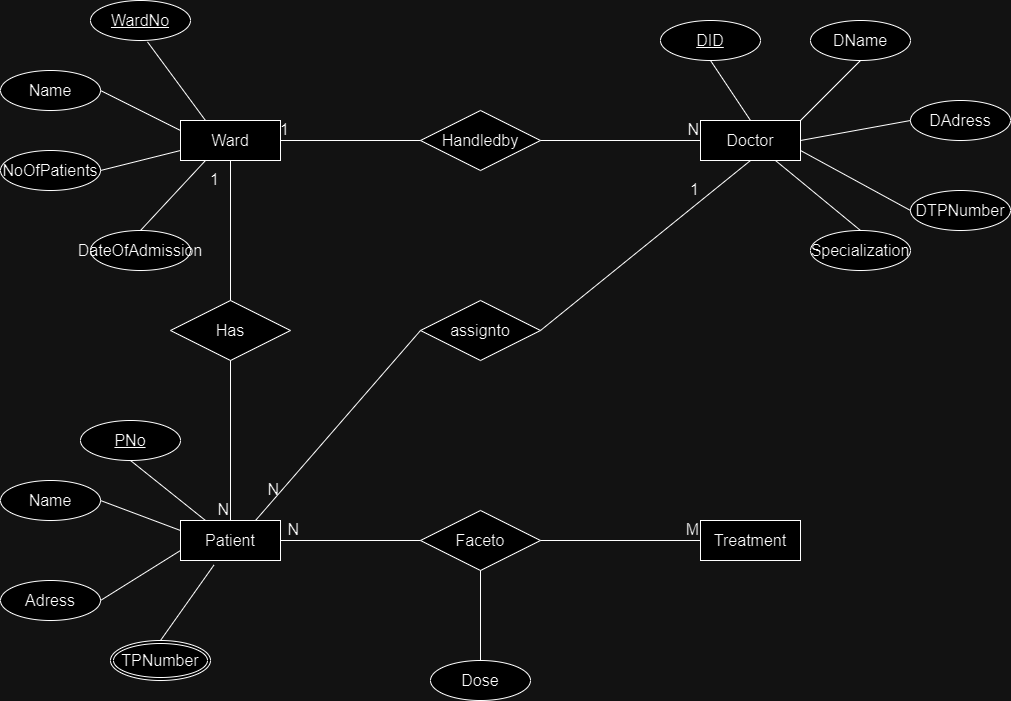

The diagram above was exported from draw.io. Its source (the exported page's mxGraphModel, read from the mxfile embedded in the PNG):
<mxGraphModel dx="1290" dy="534" grid="1" gridSize="10" guides="1" tooltips="1" connect="1" arrows="1" fold="1" page="1" pageScale="1" pageWidth="850" pageHeight="1100" math="0" shadow="0" extFonts="Permanent Marker^https://fonts.googleapis.com/css?family=Permanent+Marker">
  <root>
    <mxCell id="0" />
    <mxCell id="1" parent="0" />
    <mxCell id="pBdnBu0xePOV0AR_eC42-2" value="Ward" style="whiteSpace=wrap;html=1;align=center;fontSize=16;" parent="1" vertex="1">
      <mxGeometry x="200" y="160" width="100" height="40" as="geometry" />
    </mxCell>
    <mxCell id="pBdnBu0xePOV0AR_eC42-4" value="WardNo" style="ellipse;whiteSpace=wrap;html=1;align=center;fontStyle=4;fontSize=16;" parent="1" vertex="1">
      <mxGeometry x="110" y="40" width="100" height="40" as="geometry" />
    </mxCell>
    <mxCell id="pBdnBu0xePOV0AR_eC42-5" value="Name" style="ellipse;whiteSpace=wrap;html=1;align=center;fontSize=16;" parent="1" vertex="1">
      <mxGeometry x="20" y="110" width="100" height="40" as="geometry" />
    </mxCell>
    <mxCell id="pBdnBu0xePOV0AR_eC42-6" value="NoOfPatients" style="ellipse;whiteSpace=wrap;html=1;align=center;fontSize=16;" parent="1" vertex="1">
      <mxGeometry x="20" y="190" width="100" height="40" as="geometry" />
    </mxCell>
    <mxCell id="pBdnBu0xePOV0AR_eC42-7" value="DateOfAdmission" style="ellipse;whiteSpace=wrap;html=1;align=center;fontSize=16;" parent="1" vertex="1">
      <mxGeometry x="110" y="270" width="100" height="40" as="geometry" />
    </mxCell>
    <mxCell id="pBdnBu0xePOV0AR_eC42-8" value="" style="endArrow=none;html=1;rounded=0;fontSize=12;startSize=8;endSize=8;curved=1;exitX=0.57;exitY=1.035;exitDx=0;exitDy=0;exitPerimeter=0;entryX=0.25;entryY=0;entryDx=0;entryDy=0;" parent="1" source="pBdnBu0xePOV0AR_eC42-4" target="pBdnBu0xePOV0AR_eC42-2" edge="1">
      <mxGeometry relative="1" as="geometry">
        <mxPoint x="170" y="100" as="sourcePoint" />
        <mxPoint x="330" y="100" as="targetPoint" />
      </mxGeometry>
    </mxCell>
    <mxCell id="pBdnBu0xePOV0AR_eC42-9" value="" style="endArrow=none;html=1;rounded=0;fontSize=12;startSize=8;endSize=8;curved=1;exitX=1;exitY=0.5;exitDx=0;exitDy=0;entryX=0;entryY=0.25;entryDx=0;entryDy=0;" parent="1" source="pBdnBu0xePOV0AR_eC42-5" target="pBdnBu0xePOV0AR_eC42-2" edge="1">
      <mxGeometry relative="1" as="geometry">
        <mxPoint x="120" y="140" as="sourcePoint" />
        <mxPoint x="280" y="140" as="targetPoint" />
      </mxGeometry>
    </mxCell>
    <mxCell id="pBdnBu0xePOV0AR_eC42-10" value="" style="endArrow=none;html=1;rounded=0;fontSize=12;startSize=8;endSize=8;curved=1;exitX=1;exitY=0.5;exitDx=0;exitDy=0;entryX=0;entryY=0.75;entryDx=0;entryDy=0;" parent="1" source="pBdnBu0xePOV0AR_eC42-6" target="pBdnBu0xePOV0AR_eC42-2" edge="1">
      <mxGeometry relative="1" as="geometry">
        <mxPoint x="120" y="220" as="sourcePoint" />
        <mxPoint x="280" y="220" as="targetPoint" />
      </mxGeometry>
    </mxCell>
    <mxCell id="pBdnBu0xePOV0AR_eC42-11" value="" style="endArrow=none;html=1;rounded=0;fontSize=12;startSize=8;endSize=8;curved=1;exitX=0.5;exitY=0;exitDx=0;exitDy=0;entryX=0.25;entryY=1;entryDx=0;entryDy=0;" parent="1" source="pBdnBu0xePOV0AR_eC42-7" target="pBdnBu0xePOV0AR_eC42-2" edge="1">
      <mxGeometry relative="1" as="geometry">
        <mxPoint x="200" y="340" as="sourcePoint" />
        <mxPoint x="360" y="340" as="targetPoint" />
      </mxGeometry>
    </mxCell>
    <mxCell id="pBdnBu0xePOV0AR_eC42-12" value="Has" style="shape=rhombus;perimeter=rhombusPerimeter;whiteSpace=wrap;html=1;align=center;fontSize=16;" parent="1" vertex="1">
      <mxGeometry x="190" y="340" width="120" height="60" as="geometry" />
    </mxCell>
    <mxCell id="pBdnBu0xePOV0AR_eC42-13" value="" style="endArrow=none;html=1;rounded=0;fontSize=12;startSize=8;endSize=8;curved=1;exitX=0.5;exitY=0;exitDx=0;exitDy=0;entryX=0.5;entryY=1;entryDx=0;entryDy=0;" parent="1" source="pBdnBu0xePOV0AR_eC42-12" target="pBdnBu0xePOV0AR_eC42-2" edge="1">
      <mxGeometry relative="1" as="geometry">
        <mxPoint x="240" y="260" as="sourcePoint" />
        <mxPoint x="400" y="260" as="targetPoint" />
      </mxGeometry>
    </mxCell>
    <mxCell id="pBdnBu0xePOV0AR_eC42-14" value="1" style="resizable=0;html=1;whiteSpace=wrap;align=right;verticalAlign=bottom;fontSize=16;" parent="pBdnBu0xePOV0AR_eC42-13" connectable="0" vertex="1">
      <mxGeometry x="1" relative="1" as="geometry">
        <mxPoint x="-10" y="30" as="offset" />
      </mxGeometry>
    </mxCell>
    <mxCell id="pBdnBu0xePOV0AR_eC42-15" value="Patient" style="whiteSpace=wrap;html=1;align=center;fontSize=16;" parent="1" vertex="1">
      <mxGeometry x="200" y="560" width="100" height="40" as="geometry" />
    </mxCell>
    <mxCell id="pBdnBu0xePOV0AR_eC42-16" value="" style="endArrow=none;html=1;rounded=0;fontSize=12;startSize=8;endSize=8;curved=1;exitX=0.5;exitY=1;exitDx=0;exitDy=0;entryX=0.5;entryY=0;entryDx=0;entryDy=0;" parent="1" source="pBdnBu0xePOV0AR_eC42-12" target="pBdnBu0xePOV0AR_eC42-15" edge="1">
      <mxGeometry relative="1" as="geometry">
        <mxPoint x="180" y="470" as="sourcePoint" />
        <mxPoint x="340" y="470" as="targetPoint" />
      </mxGeometry>
    </mxCell>
    <mxCell id="pBdnBu0xePOV0AR_eC42-17" value="N" style="resizable=0;html=1;whiteSpace=wrap;align=right;verticalAlign=bottom;fontSize=16;" parent="pBdnBu0xePOV0AR_eC42-16" connectable="0" vertex="1">
      <mxGeometry x="1" relative="1" as="geometry" />
    </mxCell>
    <mxCell id="pBdnBu0xePOV0AR_eC42-18" value="PNo" style="ellipse;whiteSpace=wrap;html=1;align=center;fontStyle=4;fontSize=16;" parent="1" vertex="1">
      <mxGeometry x="100" y="460" width="100" height="40" as="geometry" />
    </mxCell>
    <mxCell id="pBdnBu0xePOV0AR_eC42-19" value="Name" style="ellipse;whiteSpace=wrap;html=1;align=center;fontSize=16;" parent="1" vertex="1">
      <mxGeometry x="20" y="520" width="100" height="40" as="geometry" />
    </mxCell>
    <mxCell id="pBdnBu0xePOV0AR_eC42-20" value="Adress" style="ellipse;whiteSpace=wrap;html=1;align=center;fontSize=16;" parent="1" vertex="1">
      <mxGeometry x="20" y="620" width="100" height="40" as="geometry" />
    </mxCell>
    <mxCell id="pBdnBu0xePOV0AR_eC42-21" value="TPNumber" style="ellipse;shape=doubleEllipse;margin=3;whiteSpace=wrap;html=1;align=center;fontSize=16;" parent="1" vertex="1">
      <mxGeometry x="130" y="680" width="100" height="40" as="geometry" />
    </mxCell>
    <mxCell id="pBdnBu0xePOV0AR_eC42-22" value="" style="endArrow=none;html=1;rounded=0;fontSize=12;startSize=8;endSize=8;curved=1;exitX=0.5;exitY=1;exitDx=0;exitDy=0;entryX=0.25;entryY=0;entryDx=0;entryDy=0;" parent="1" source="pBdnBu0xePOV0AR_eC42-18" target="pBdnBu0xePOV0AR_eC42-15" edge="1">
      <mxGeometry relative="1" as="geometry">
        <mxPoint x="110" y="520" as="sourcePoint" />
        <mxPoint x="270" y="520" as="targetPoint" />
      </mxGeometry>
    </mxCell>
    <mxCell id="pBdnBu0xePOV0AR_eC42-23" value="" style="endArrow=none;html=1;rounded=0;fontSize=12;startSize=8;endSize=8;curved=1;exitX=1;exitY=0.5;exitDx=0;exitDy=0;entryX=0;entryY=0.25;entryDx=0;entryDy=0;" parent="1" source="pBdnBu0xePOV0AR_eC42-19" target="pBdnBu0xePOV0AR_eC42-15" edge="1">
      <mxGeometry relative="1" as="geometry">
        <mxPoint x="20" y="590" as="sourcePoint" />
        <mxPoint x="180" y="590" as="targetPoint" />
      </mxGeometry>
    </mxCell>
    <mxCell id="pBdnBu0xePOV0AR_eC42-24" value="" style="endArrow=none;html=1;rounded=0;fontSize=12;startSize=8;endSize=8;curved=1;exitX=1;exitY=0.5;exitDx=0;exitDy=0;entryX=0;entryY=0.75;entryDx=0;entryDy=0;" parent="1" source="pBdnBu0xePOV0AR_eC42-20" target="pBdnBu0xePOV0AR_eC42-15" edge="1">
      <mxGeometry relative="1" as="geometry">
        <mxPoint x="90" y="610" as="sourcePoint" />
        <mxPoint x="250" y="610" as="targetPoint" />
      </mxGeometry>
    </mxCell>
    <mxCell id="pBdnBu0xePOV0AR_eC42-25" value="" style="endArrow=none;html=1;rounded=0;fontSize=12;startSize=8;endSize=8;curved=1;exitX=0.5;exitY=0;exitDx=0;exitDy=0;entryX=0.334;entryY=1.115;entryDx=0;entryDy=0;entryPerimeter=0;" parent="1" source="pBdnBu0xePOV0AR_eC42-21" target="pBdnBu0xePOV0AR_eC42-15" edge="1">
      <mxGeometry relative="1" as="geometry">
        <mxPoint x="130" y="650" as="sourcePoint" />
        <mxPoint x="230" y="620" as="targetPoint" />
      </mxGeometry>
    </mxCell>
    <mxCell id="pBdnBu0xePOV0AR_eC42-26" value="Handledby" style="shape=rhombus;perimeter=rhombusPerimeter;whiteSpace=wrap;html=1;align=center;fontSize=16;" parent="1" vertex="1">
      <mxGeometry x="440" y="150" width="120" height="60" as="geometry" />
    </mxCell>
    <mxCell id="pBdnBu0xePOV0AR_eC42-27" value="" style="endArrow=none;html=1;rounded=0;fontSize=12;startSize=8;endSize=8;curved=1;entryX=1;entryY=0.5;entryDx=0;entryDy=0;exitX=0;exitY=0.5;exitDx=0;exitDy=0;" parent="1" source="pBdnBu0xePOV0AR_eC42-26" target="pBdnBu0xePOV0AR_eC42-2" edge="1">
      <mxGeometry relative="1" as="geometry">
        <mxPoint x="310" y="140" as="sourcePoint" />
        <mxPoint x="470" y="140" as="targetPoint" />
      </mxGeometry>
    </mxCell>
    <mxCell id="pBdnBu0xePOV0AR_eC42-28" value="1" style="resizable=0;html=1;whiteSpace=wrap;align=right;verticalAlign=bottom;fontSize=16;" parent="pBdnBu0xePOV0AR_eC42-27" connectable="0" vertex="1">
      <mxGeometry x="1" relative="1" as="geometry">
        <mxPoint x="10" as="offset" />
      </mxGeometry>
    </mxCell>
    <mxCell id="pBdnBu0xePOV0AR_eC42-29" value="Doctor" style="whiteSpace=wrap;html=1;align=center;fontSize=16;" parent="1" vertex="1">
      <mxGeometry x="720" y="160" width="100" height="40" as="geometry" />
    </mxCell>
    <mxCell id="pBdnBu0xePOV0AR_eC42-30" value="" style="endArrow=none;html=1;rounded=0;fontSize=12;startSize=8;endSize=8;curved=1;exitX=1;exitY=0.5;exitDx=0;exitDy=0;entryX=0;entryY=0.5;entryDx=0;entryDy=0;" parent="1" source="pBdnBu0xePOV0AR_eC42-26" target="pBdnBu0xePOV0AR_eC42-29" edge="1">
      <mxGeometry relative="1" as="geometry">
        <mxPoint x="560" y="180" as="sourcePoint" />
        <mxPoint x="720" y="180" as="targetPoint" />
      </mxGeometry>
    </mxCell>
    <mxCell id="pBdnBu0xePOV0AR_eC42-31" value="N" style="resizable=0;html=1;whiteSpace=wrap;align=right;verticalAlign=bottom;fontSize=16;" parent="pBdnBu0xePOV0AR_eC42-30" connectable="0" vertex="1">
      <mxGeometry x="1" relative="1" as="geometry" />
    </mxCell>
    <mxCell id="pBdnBu0xePOV0AR_eC42-32" value="DName" style="ellipse;whiteSpace=wrap;html=1;align=center;fontSize=16;" parent="1" vertex="1">
      <mxGeometry x="830" y="60" width="100" height="40" as="geometry" />
    </mxCell>
    <mxCell id="pBdnBu0xePOV0AR_eC42-33" value="DID" style="ellipse;whiteSpace=wrap;html=1;align=center;fontStyle=4;fontSize=16;" parent="1" vertex="1">
      <mxGeometry x="680" y="60" width="100" height="40" as="geometry" />
    </mxCell>
    <mxCell id="pBdnBu0xePOV0AR_eC42-34" value="DAdress" style="ellipse;whiteSpace=wrap;html=1;align=center;fontSize=16;" parent="1" vertex="1">
      <mxGeometry x="930" y="140" width="100" height="40" as="geometry" />
    </mxCell>
    <mxCell id="pBdnBu0xePOV0AR_eC42-35" value="DTPNumber" style="ellipse;whiteSpace=wrap;html=1;align=center;fontSize=16;" parent="1" vertex="1">
      <mxGeometry x="930" y="230" width="100" height="40" as="geometry" />
    </mxCell>
    <mxCell id="pBdnBu0xePOV0AR_eC42-36" value="Specialization" style="ellipse;whiteSpace=wrap;html=1;align=center;fontSize=16;" parent="1" vertex="1">
      <mxGeometry x="830" y="270" width="100" height="40" as="geometry" />
    </mxCell>
    <mxCell id="pBdnBu0xePOV0AR_eC42-37" value="" style="endArrow=none;html=1;rounded=0;fontSize=12;startSize=8;endSize=8;curved=1;exitX=0.5;exitY=1;exitDx=0;exitDy=0;entryX=0.5;entryY=0;entryDx=0;entryDy=0;" parent="1" source="pBdnBu0xePOV0AR_eC42-33" target="pBdnBu0xePOV0AR_eC42-29" edge="1">
      <mxGeometry relative="1" as="geometry">
        <mxPoint x="660" y="120" as="sourcePoint" />
        <mxPoint x="820" y="120" as="targetPoint" />
      </mxGeometry>
    </mxCell>
    <mxCell id="pBdnBu0xePOV0AR_eC42-38" value="" style="endArrow=none;html=1;rounded=0;fontSize=12;startSize=8;endSize=8;curved=1;exitX=0.5;exitY=1;exitDx=0;exitDy=0;entryX=1;entryY=0;entryDx=0;entryDy=0;" parent="1" source="pBdnBu0xePOV0AR_eC42-32" target="pBdnBu0xePOV0AR_eC42-29" edge="1">
      <mxGeometry relative="1" as="geometry">
        <mxPoint x="910" y="110" as="sourcePoint" />
        <mxPoint x="1070" y="110" as="targetPoint" />
      </mxGeometry>
    </mxCell>
    <mxCell id="pBdnBu0xePOV0AR_eC42-39" value="" style="endArrow=none;html=1;rounded=0;fontSize=12;startSize=8;endSize=8;curved=1;entryX=0;entryY=0.5;entryDx=0;entryDy=0;exitX=1;exitY=0.5;exitDx=0;exitDy=0;" parent="1" source="pBdnBu0xePOV0AR_eC42-29" target="pBdnBu0xePOV0AR_eC42-34" edge="1">
      <mxGeometry relative="1" as="geometry">
        <mxPoint x="820" y="180" as="sourcePoint" />
        <mxPoint x="920" y="170" as="targetPoint" />
      </mxGeometry>
    </mxCell>
    <mxCell id="pBdnBu0xePOV0AR_eC42-40" value="" style="endArrow=none;html=1;rounded=0;fontSize=12;startSize=8;endSize=8;curved=1;entryX=0;entryY=0.5;entryDx=0;entryDy=0;exitX=1;exitY=0.75;exitDx=0;exitDy=0;" parent="1" source="pBdnBu0xePOV0AR_eC42-29" target="pBdnBu0xePOV0AR_eC42-35" edge="1">
      <mxGeometry relative="1" as="geometry">
        <mxPoint x="770" y="229" as="sourcePoint" />
        <mxPoint x="930" y="229" as="targetPoint" />
      </mxGeometry>
    </mxCell>
    <mxCell id="pBdnBu0xePOV0AR_eC42-41" value="" style="endArrow=none;html=1;rounded=0;fontSize=12;startSize=8;endSize=8;curved=1;entryX=0.5;entryY=0;entryDx=0;entryDy=0;exitX=0.75;exitY=1;exitDx=0;exitDy=0;" parent="1" source="pBdnBu0xePOV0AR_eC42-29" target="pBdnBu0xePOV0AR_eC42-36" edge="1">
      <mxGeometry relative="1" as="geometry">
        <mxPoint x="640" y="270" as="sourcePoint" />
        <mxPoint x="800" y="270" as="targetPoint" />
      </mxGeometry>
    </mxCell>
    <mxCell id="pBdnBu0xePOV0AR_eC42-42" value="Treatment" style="whiteSpace=wrap;html=1;align=center;fontSize=16;" parent="1" vertex="1">
      <mxGeometry x="720" y="560" width="100" height="40" as="geometry" />
    </mxCell>
    <mxCell id="pBdnBu0xePOV0AR_eC42-43" value="Faceto" style="shape=rhombus;perimeter=rhombusPerimeter;whiteSpace=wrap;html=1;align=center;fontSize=16;" parent="1" vertex="1">
      <mxGeometry x="440" y="550" width="120" height="60" as="geometry" />
    </mxCell>
    <mxCell id="pBdnBu0xePOV0AR_eC42-44" value="" style="endArrow=none;html=1;rounded=0;fontSize=12;startSize=8;endSize=8;curved=1;entryX=1;entryY=0.5;entryDx=0;entryDy=0;exitX=0;exitY=0.5;exitDx=0;exitDy=0;" parent="1" source="pBdnBu0xePOV0AR_eC42-43" target="pBdnBu0xePOV0AR_eC42-15" edge="1">
      <mxGeometry relative="1" as="geometry">
        <mxPoint x="310" y="490" as="sourcePoint" />
        <mxPoint x="470" y="490" as="targetPoint" />
      </mxGeometry>
    </mxCell>
    <mxCell id="pBdnBu0xePOV0AR_eC42-45" value="N" style="resizable=0;html=1;whiteSpace=wrap;align=right;verticalAlign=bottom;fontSize=16;" parent="pBdnBu0xePOV0AR_eC42-44" connectable="0" vertex="1">
      <mxGeometry x="1" relative="1" as="geometry">
        <mxPoint x="20" as="offset" />
      </mxGeometry>
    </mxCell>
    <mxCell id="pBdnBu0xePOV0AR_eC42-46" value="" style="endArrow=none;html=1;rounded=0;fontSize=12;startSize=8;endSize=8;curved=1;exitX=1;exitY=0.5;exitDx=0;exitDy=0;entryX=0;entryY=0.5;entryDx=0;entryDy=0;" parent="1" source="pBdnBu0xePOV0AR_eC42-43" target="pBdnBu0xePOV0AR_eC42-42" edge="1">
      <mxGeometry relative="1" as="geometry">
        <mxPoint x="560" y="500" as="sourcePoint" />
        <mxPoint x="720" y="500" as="targetPoint" />
      </mxGeometry>
    </mxCell>
    <mxCell id="pBdnBu0xePOV0AR_eC42-47" value="M" style="resizable=0;html=1;whiteSpace=wrap;align=right;verticalAlign=bottom;fontSize=16;" parent="pBdnBu0xePOV0AR_eC42-46" connectable="0" vertex="1">
      <mxGeometry x="1" relative="1" as="geometry" />
    </mxCell>
    <mxCell id="pBdnBu0xePOV0AR_eC42-48" value="Dose" style="ellipse;whiteSpace=wrap;html=1;align=center;fontSize=16;" parent="1" vertex="1">
      <mxGeometry x="450" y="700" width="100" height="40" as="geometry" />
    </mxCell>
    <mxCell id="pBdnBu0xePOV0AR_eC42-49" value="" style="endArrow=none;html=1;rounded=0;fontSize=12;startSize=8;endSize=8;curved=1;exitX=0.5;exitY=1;exitDx=0;exitDy=0;entryX=0.5;entryY=0;entryDx=0;entryDy=0;" parent="1" source="pBdnBu0xePOV0AR_eC42-43" target="pBdnBu0xePOV0AR_eC42-48" edge="1">
      <mxGeometry relative="1" as="geometry">
        <mxPoint x="480" y="640" as="sourcePoint" />
        <mxPoint x="640" y="640" as="targetPoint" />
      </mxGeometry>
    </mxCell>
    <mxCell id="pBdnBu0xePOV0AR_eC42-50" value="assignto" style="shape=rhombus;perimeter=rhombusPerimeter;whiteSpace=wrap;html=1;align=center;fontSize=16;" parent="1" vertex="1">
      <mxGeometry x="440" y="340" width="120" height="60" as="geometry" />
    </mxCell>
    <mxCell id="pBdnBu0xePOV0AR_eC42-54" value="" style="endArrow=none;html=1;rounded=0;fontSize=12;startSize=8;endSize=8;curved=1;exitX=1;exitY=0.5;exitDx=0;exitDy=0;entryX=0.5;entryY=1;entryDx=0;entryDy=0;" parent="1" source="pBdnBu0xePOV0AR_eC42-50" target="pBdnBu0xePOV0AR_eC42-29" edge="1">
      <mxGeometry relative="1" as="geometry">
        <mxPoint x="580" y="340" as="sourcePoint" />
        <mxPoint x="740" y="340" as="targetPoint" />
      </mxGeometry>
    </mxCell>
    <mxCell id="pBdnBu0xePOV0AR_eC42-55" value="1" style="resizable=0;html=1;whiteSpace=wrap;align=right;verticalAlign=bottom;fontSize=16;" parent="pBdnBu0xePOV0AR_eC42-54" connectable="0" vertex="1">
      <mxGeometry x="1" relative="1" as="geometry">
        <mxPoint x="-50" y="40" as="offset" />
      </mxGeometry>
    </mxCell>
    <mxCell id="pBdnBu0xePOV0AR_eC42-56" value="" style="endArrow=none;html=1;rounded=0;fontSize=12;startSize=8;endSize=8;curved=1;exitX=0;exitY=0.5;exitDx=0;exitDy=0;entryX=0.75;entryY=0;entryDx=0;entryDy=0;" parent="1" source="pBdnBu0xePOV0AR_eC42-50" target="pBdnBu0xePOV0AR_eC42-15" edge="1">
      <mxGeometry relative="1" as="geometry">
        <mxPoint x="350" y="480" as="sourcePoint" />
        <mxPoint x="510" y="480" as="targetPoint" />
      </mxGeometry>
    </mxCell>
    <mxCell id="pBdnBu0xePOV0AR_eC42-57" value="N" style="resizable=0;html=1;whiteSpace=wrap;align=right;verticalAlign=bottom;fontSize=16;" parent="pBdnBu0xePOV0AR_eC42-56" connectable="0" vertex="1">
      <mxGeometry x="1" relative="1" as="geometry">
        <mxPoint x="25" y="-20" as="offset" />
      </mxGeometry>
    </mxCell>
  </root>
</mxGraphModel>